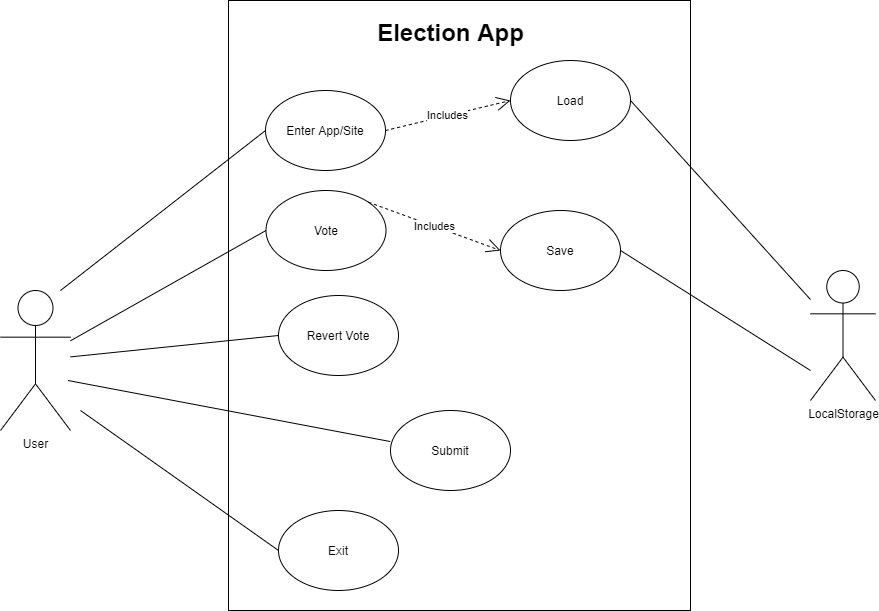

The diagram above was exported from draw.io. Its source (the exported page's mxGraphModel, read from the mxfile embedded in the PNG):
<mxGraphModel dx="3434" dy="1932" grid="1" gridSize="10" guides="1" tooltips="1" connect="1" arrows="1" fold="1" page="1" pageScale="1" pageWidth="850" pageHeight="1100" math="0" shadow="0">
  <root>
    <mxCell id="0" />
    <mxCell id="1" parent="0" />
    <mxCell id="hUo6-XSZeSZ4WXpii1XA-1" value="" style="rounded=0;whiteSpace=wrap;html=1;" vertex="1" parent="1">
      <mxGeometry x="1078" y="245" width="462" height="610" as="geometry" />
    </mxCell>
    <mxCell id="hUo6-XSZeSZ4WXpii1XA-2" value="&lt;font style=&quot;font-size: 24px&quot;&gt;Election App&lt;/font&gt;" style="text;html=1;strokeColor=none;fillColor=none;align=center;verticalAlign=middle;whiteSpace=wrap;rounded=0;fontStyle=1" vertex="1" parent="1">
      <mxGeometry x="1213.75" y="265" width="172.5" height="23.79" as="geometry" />
    </mxCell>
    <mxCell id="hUo6-XSZeSZ4WXpii1XA-4" value="Vote" style="ellipse;whiteSpace=wrap;html=1;" vertex="1" parent="1">
      <mxGeometry x="1115.5" y="435" width="120" height="80" as="geometry" />
    </mxCell>
    <mxCell id="hUo6-XSZeSZ4WXpii1XA-5" value="User" style="shape=umlActor;verticalLabelPosition=bottom;verticalAlign=top;html=1;outlineConnect=0;" vertex="1" parent="1">
      <mxGeometry x="850" y="535" width="70" height="140" as="geometry" />
    </mxCell>
    <mxCell id="hUo6-XSZeSZ4WXpii1XA-10" value="" style="endArrow=none;html=1;entryX=0;entryY=0.5;entryDx=0;entryDy=0;" edge="1" parent="1" source="hUo6-XSZeSZ4WXpii1XA-5" target="hUo6-XSZeSZ4WXpii1XA-4">
      <mxGeometry width="50" height="50" relative="1" as="geometry">
        <mxPoint x="1380" y="615" as="sourcePoint" />
        <mxPoint x="1430" y="565" as="targetPoint" />
      </mxGeometry>
    </mxCell>
    <mxCell id="hUo6-XSZeSZ4WXpii1XA-11" value="Revert Vote" style="ellipse;whiteSpace=wrap;html=1;" vertex="1" parent="1">
      <mxGeometry x="1128" y="540" width="120" height="80" as="geometry" />
    </mxCell>
    <mxCell id="hUo6-XSZeSZ4WXpii1XA-12" value="" style="endArrow=none;html=1;entryX=0;entryY=0.5;entryDx=0;entryDy=0;" edge="1" parent="1" source="hUo6-XSZeSZ4WXpii1XA-5" target="hUo6-XSZeSZ4WXpii1XA-11">
      <mxGeometry width="50" height="50" relative="1" as="geometry">
        <mxPoint x="930" y="579.2553191489362" as="sourcePoint" />
        <mxPoint x="1130" y="375" as="targetPoint" />
      </mxGeometry>
    </mxCell>
    <mxCell id="hUo6-XSZeSZ4WXpii1XA-14" value="Save" style="ellipse;whiteSpace=wrap;html=1;" vertex="1" parent="1">
      <mxGeometry x="1350" y="455" width="120" height="80" as="geometry" />
    </mxCell>
    <mxCell id="hUo6-XSZeSZ4WXpii1XA-15" value="Includes" style="endArrow=open;endSize=12;dashed=1;html=1;exitX=1;exitY=0;exitDx=0;exitDy=0;entryX=0;entryY=0.5;entryDx=0;entryDy=0;" edge="1" parent="1" source="hUo6-XSZeSZ4WXpii1XA-4" target="hUo6-XSZeSZ4WXpii1XA-14">
      <mxGeometry width="160" relative="1" as="geometry">
        <mxPoint x="1280" y="455" as="sourcePoint" />
        <mxPoint x="1440" y="455" as="targetPoint" />
      </mxGeometry>
    </mxCell>
    <mxCell id="hUo6-XSZeSZ4WXpii1XA-16" value="Exit" style="ellipse;whiteSpace=wrap;html=1;" vertex="1" parent="1">
      <mxGeometry x="1128" y="755" width="120" height="80" as="geometry" />
    </mxCell>
    <mxCell id="hUo6-XSZeSZ4WXpii1XA-17" value="Load" style="ellipse;whiteSpace=wrap;html=1;" vertex="1" parent="1">
      <mxGeometry x="1360" y="305" width="120" height="80" as="geometry" />
    </mxCell>
    <mxCell id="hUo6-XSZeSZ4WXpii1XA-19" value="" style="endArrow=none;html=1;exitX=1;exitY=0.5;exitDx=0;exitDy=0;" edge="1" parent="1" source="hUo6-XSZeSZ4WXpii1XA-14">
      <mxGeometry width="50" height="50" relative="1" as="geometry">
        <mxPoint x="1580" y="655" as="sourcePoint" />
        <mxPoint x="1660" y="615" as="targetPoint" />
      </mxGeometry>
    </mxCell>
    <mxCell id="hUo6-XSZeSZ4WXpii1XA-20" value="" style="endArrow=none;html=1;exitX=1;exitY=0.5;exitDx=0;exitDy=0;" edge="1" parent="1" source="hUo6-XSZeSZ4WXpii1XA-17" target="hUo6-XSZeSZ4WXpii1XA-29">
      <mxGeometry width="50" height="50" relative="1" as="geometry">
        <mxPoint x="1430" y="345" as="sourcePoint" />
        <mxPoint x="1680" y="585" as="targetPoint" />
      </mxGeometry>
    </mxCell>
    <mxCell id="hUo6-XSZeSZ4WXpii1XA-21" value="Submit" style="ellipse;whiteSpace=wrap;html=1;" vertex="1" parent="1">
      <mxGeometry x="1240" y="655" width="120" height="80" as="geometry" />
    </mxCell>
    <mxCell id="hUo6-XSZeSZ4WXpii1XA-22" value="" style="endArrow=none;html=1;entryX=0;entryY=0.5;entryDx=0;entryDy=0;" edge="1" parent="1" target="hUo6-XSZeSZ4WXpii1XA-16">
      <mxGeometry width="50" height="50" relative="1" as="geometry">
        <mxPoint x="930" y="655" as="sourcePoint" />
        <mxPoint x="1130" y="485" as="targetPoint" />
      </mxGeometry>
    </mxCell>
    <mxCell id="hUo6-XSZeSZ4WXpii1XA-25" value="Enter App/Site" style="ellipse;whiteSpace=wrap;html=1;" vertex="1" parent="1">
      <mxGeometry x="1115" y="335" width="120" height="80" as="geometry" />
    </mxCell>
    <mxCell id="hUo6-XSZeSZ4WXpii1XA-26" value="" style="endArrow=none;html=1;entryX=0;entryY=0.5;entryDx=0;entryDy=0;" edge="1" parent="1" target="hUo6-XSZeSZ4WXpii1XA-25">
      <mxGeometry width="50" height="50" relative="1" as="geometry">
        <mxPoint x="910" y="535.0003036876356" as="sourcePoint" />
        <mxPoint x="1105.5" y="424.74" as="targetPoint" />
      </mxGeometry>
    </mxCell>
    <mxCell id="hUo6-XSZeSZ4WXpii1XA-27" value="Includes" style="endArrow=open;endSize=12;dashed=1;html=1;exitX=1;exitY=0.5;exitDx=0;exitDy=0;entryX=0;entryY=0.5;entryDx=0;entryDy=0;" edge="1" parent="1" source="hUo6-XSZeSZ4WXpii1XA-25" target="hUo6-XSZeSZ4WXpii1XA-17">
      <mxGeometry width="160" relative="1" as="geometry">
        <mxPoint x="1227.9264068711927" y="456.7157287525381" as="sourcePoint" />
        <mxPoint x="1360" y="505" as="targetPoint" />
      </mxGeometry>
    </mxCell>
    <mxCell id="hUo6-XSZeSZ4WXpii1XA-28" value="" style="endArrow=none;html=1;entryX=-0.002;entryY=0.388;entryDx=0;entryDy=0;entryPerimeter=0;" edge="1" parent="1" target="hUo6-XSZeSZ4WXpii1XA-21">
      <mxGeometry width="50" height="50" relative="1" as="geometry">
        <mxPoint x="917.5" y="625" as="sourcePoint" />
        <mxPoint x="1115.5" y="765" as="targetPoint" />
      </mxGeometry>
    </mxCell>
    <mxCell id="hUo6-XSZeSZ4WXpii1XA-29" value="LocalStorage" style="shape=umlActor;verticalLabelPosition=bottom;verticalAlign=top;html=1;" vertex="1" parent="1">
      <mxGeometry x="1660" y="515" width="65" height="130" as="geometry" />
    </mxCell>
  </root>
</mxGraphModel>